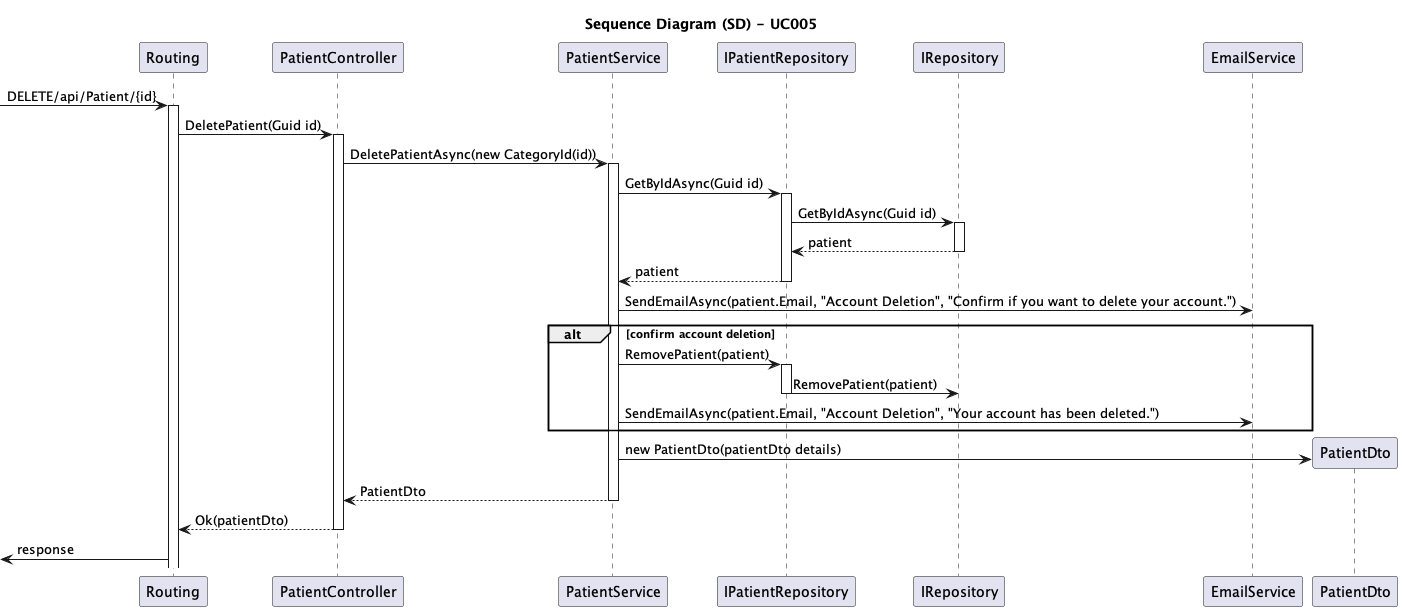

The diagram above was rendered by PlantUML. Its source (embedded in the PNG):
@startuml
skinparam packageStyle rectangle
skinparam shadowing false
skinparam linetype polyline

skinparam classAttributeIconSize 0

title Sequence Diagram (SD) - UC005

participant "Routing" as Routing
participant "PatientController" as Controller
participant "PatientService" as Service
participant "IPatientRepository" as IPatientRepository
participant "IRepository" as IRepository
participant "EmailService" as EmailService
participant "PatientDto" as PatientDto


-> Routing: DELETE/api/Patient/{id} 
activate Routing

    Routing -> Controller: DeletePatient(Guid id)
    activate Controller

        Controller -> Service: DeletePatientAsync(new CategoryId(id))
        activate Service

            Service -> IPatientRepository: GetByIdAsync(Guid id)
            activate IPatientRepository

                IPatientRepository -> IRepository: GetByIdAsync(Guid id)
                activate IRepository

                    IRepository --> IPatientRepository: patient
                deactivate IRepository
            
                IPatientRepository --> Service: patient
            deactivate IPatientRepository

            Service -> EmailService: SendEmailAsync(patient.Email, "Account Deletion", "Confirm if you want to delete your account.")

            alt confirm account deletion

                Service -> IPatientRepository: RemovePatient(patient)
                activate IPatientRepository

                    IPatientRepository -> IRepository: RemovePatient(patient)
                deactivate IPatientRepository

                Service -> EmailService: SendEmailAsync(patient.Email, "Account Deletion", "Your account has been deleted.")

            end

            Service -> PatientDto**: new PatientDto(patientDto details)

            Service --> Controller: PatientDto
        deactivate Service

        Controller --> Routing: Ok(patientDto)
    deactivate Controller

    <- Routing: response
@enduml